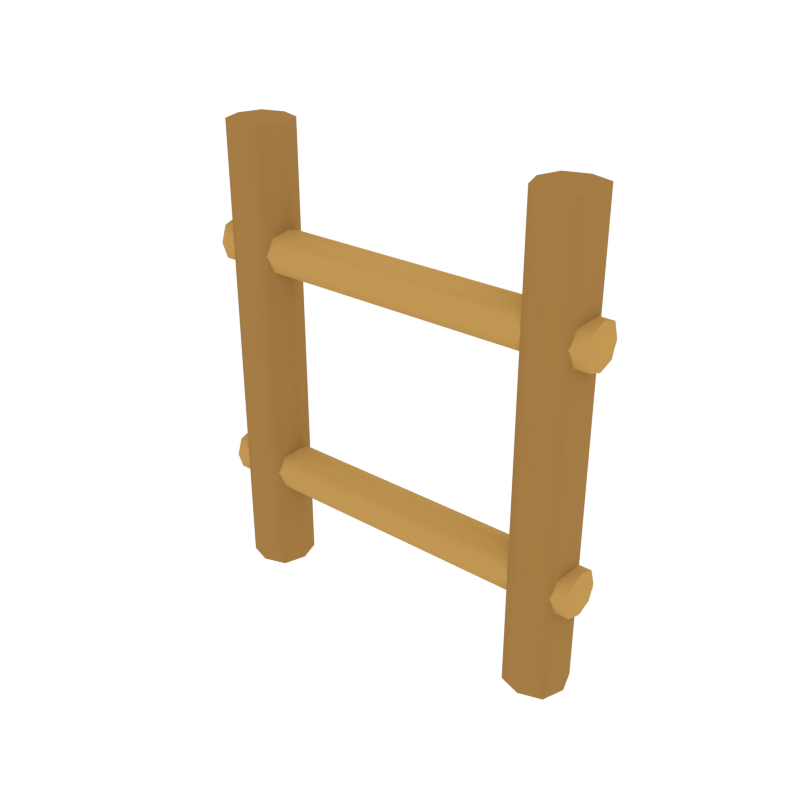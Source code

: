 # Source: Stairs.blend  (saved by Blender 2.79.0; exported with 4.5.12 LTS)
import bpy
from mathutils import Matrix  # noqa: F401  (used for matrix-valued properties, if any)

bpy.ops.wm.read_factory_settings(use_empty=True)
scene = bpy.context.scene
scene.name = 'Scene'

# ---- collections
col_collection_1 = bpy.data.collections.new('Collection 1'); scene.collection.children.link(col_collection_1)

# ---- materials (node trees are filled in below, after node groups)
mat_wood = bpy.data.materials.new('Wood')
mat_wood.alpha_threshold = 0.0
mat_wood.diffuse_color = (0.3757, 0.2029, 0.05871, 1.0)
mat_wood.roughness = 0.5
mat_wood_light = bpy.data.materials.new('Wood_Light')
mat_wood_light.alpha_threshold = 0.0
mat_wood_light.diffuse_color = (0.5382, 0.3147, 0.08693, 1.0)
mat_wood_light.roughness = 0.5

# ---- node groups
ng_auto_smooth = bpy.data.node_groups.new('Auto Smooth', 'GeometryNodeTree')
_s = ng_auto_smooth.interface.new_socket(name='Geometry', in_out='OUTPUT', socket_type='NodeSocketGeometry')
_s = ng_auto_smooth.interface.new_socket(name='Geometry', in_out='INPUT', socket_type='NodeSocketGeometry')
_s = ng_auto_smooth.interface.new_socket(name='Angle', in_out='INPUT', socket_type='NodeSocketFloat')
_s.subtype = 'ANGLE'
_s.min_value = 0.0
_s.max_value = 3.142
ng_auto_smooth.is_modifier = True
_N = ng_auto_smooth.nodes; _L = ng_auto_smooth.links
n0 = _N.new('NodeGroupOutput'); n0.name = 'Group Output'; n0.location = (480, -100)
n1 = _N.new('NodeGroupInput'); n1.name = 'Group Input'; n1.location = (-420, -300)
n2 = _N.new('NodeGroupInput'); n2.name = 'Group Input.001'; n2.location = (-60, -100)
n3 = _N.new('GeometryNodeSetShadeSmooth'); n3.name = 'Set Shade Smooth'; n3.location = (120, -100)
n3.domain = 'EDGE'
n4 = _N.new('GeometryNodeSetShadeSmooth'); n4.name = 'Set Shade Smooth.001'; n4.location = (300, -100)
n5 = _N.new('GeometryNodeInputMeshEdgeAngle'); n5.name = 'Edge Angle'; n5.location = (-420, -220)
n6 = _N.new('GeometryNodeInputEdgeSmooth'); n6.name = 'Is Edge Smooth'; n6.location = (-60, -160)
n7 = _N.new('GeometryNodeInputShadeSmooth'); n7.name = 'Is Face Smooth'; n7.location = (-240, -340)
n8 = _N.new('FunctionNodeBooleanMath'); n8.name = 'Boolean Math'; n8.location = (-60, -220)
n9 = _N.new('FunctionNodeCompare'); n9.name = 'Compare'; n9.location = (-240, -180)
n9.operation = 'LESS_EQUAL'
_L.new(n5.outputs[0], n9.inputs[0])
_L.new(n4.outputs[0], n0.inputs[0])
_L.new(n1.outputs[1], n9.inputs[1])
_L.new(n9.outputs[0], n8.inputs[0])
_L.new(n7.outputs[0], n8.inputs[1])
_L.new(n2.outputs[0], n3.inputs[0])
_L.new(n6.outputs[0], n3.inputs[1])
_L.new(n3.outputs[0], n4.inputs[0])
_L.new(n8.outputs[0], n3.inputs[2])
n0.is_active_output = True

# ---- material node trees

# ---- world
world_world = bpy.data.worlds.new('World'); scene.world = world_world
world_world.color = (1.0, 1.0, 1.0)
world_world.use_sun_shadow = False
world_world.sun_shadow_jitter_overblur = 0.0
world_world.cycles.sampling_method = 'NONE'
world_world.cycles.sample_map_resolution = 256

# ---- meshes
me_cube_162 = bpy.data.meshes.new('Cube.162')
me_cube_162.from_pydata([(-9.737, 0.0, -5.872), (-8.225, 1.512, -5.872), (-6.713, 0.0, -5.872), (-8.225, -1.512, -5.872), (-4.995, -0.04848, -5.001), (-4.995, -1.155, -6.107), (-4.995, 1.058, -6.107), (-4.995, -0.04848, -7.213), (-10.37, -0.04848, -6.107), (-10.18, -0.04848, -7.213), (-10.18, 1.058, -6.107), (-10.18, -1.155, -6.107), (-10.18, -0.04848, -5.001), (9.737, 0.0, -5.872), (8.225, 1.512, -5.872), (6.713, 0.0, -5.872), (8.225, -1.512, -5.872), (4.995, -0.04848, -5.001), (4.995, -1.155, -6.107), (4.995, 1.058, -6.107), (4.995, -0.04848, -7.213), (10.37, -0.04848, -6.107), (10.18, -0.04848, -7.213), (10.18, 1.058, -6.107), (10.18, -1.155, -6.107), (10.18, -0.04848, -5.001), (-9.737, 0.0, 5.872), (-8.225, 1.512, 5.872), (-6.713, 0.0, 5.872), (-8.225, -1.512, 5.872), (-4.995, -0.04848, 6.743), (-4.995, -1.155, 5.637), (-4.995, 1.058, 5.637), (-4.995, -0.04848, 4.531), (-10.37, -0.04848, 5.637), (-10.18, -0.04848, 4.531), (-10.18, 1.058, 5.637), (-10.18, -1.155, 5.637), (-10.18, -0.04848, 6.743), (9.737, 0.0, 5.872), (8.225, 1.512, 5.872), (6.713, 0.0, 5.872), (8.225, -1.512, 5.872), (4.995, -0.04848, 6.743), (4.995, -1.155, 5.637), (4.995, 1.058, 5.637), (4.995, -0.04848, 4.531), (10.37, -0.04848, 5.637), (10.18, -0.04848, 4.531), (10.18, 1.058, 5.637), (10.18, -1.155, 5.637), (10.18, -0.04848, 6.743), (-9.737, 0.0, -11.74), (-9.359, -1.134, -5.872), (-9.737, 0.0, -9.537e-07), (-9.359, 1.134, -5.872), (-8.225, 1.512, -11.74), (-8.225, 1.512, -9.537e-07), (-7.091, 1.134, -5.872), (-6.713, 0.0, -11.74), (-6.713, 0.0, -9.537e-07), (-7.091, -1.134, -5.872), (-8.225, -1.512, -11.74), (-8.225, -1.512, -9.537e-07), (-10.32, -0.04848, -5.277), (-10.32, 0.7812, -6.107), (-10.32, -0.04848, -6.937), (-10.32, -0.8782, -6.107), (0.0, -0.04848, -5.001), (0.0, 1.058, -6.107), (0.0, -0.04848, -7.213), (0.0, -1.155, -6.107), (-4.995, 0.7812, -5.277), (-10.18, -0.8782, -5.277), (-10.18, -0.8782, -6.937), (-4.995, 0.7812, -6.937), (-10.18, 0.7812, -5.277), (-4.995, -0.8782, -5.277), (-4.995, -0.8782, -6.937), (-10.18, 0.7812, -6.937), (-8.789, -0.04848, -7.213), (-8.789, 1.058, -6.107), (-8.789, -1.155, -6.107), (-8.789, -0.04848, -5.001), (9.737, 0.0, -11.74), (9.359, -1.134, -5.872), (9.737, 0.0, -9.537e-07), (9.359, 1.134, -5.872), (8.225, 1.512, -11.74), (8.225, 1.512, -9.537e-07), (7.091, 1.134, -5.872), (6.713, 0.0, -11.74), (6.713, 0.0, -9.537e-07), (7.091, -1.134, -5.872), (8.225, -1.512, -11.74), (8.225, -1.512, -9.537e-07), (10.32, -0.04848, -5.277), (10.32, 0.7812, -6.107), (10.32, -0.04848, -6.937), (10.32, -0.8782, -6.107), (4.995, 0.7812, -5.277), (10.18, -0.8782, -5.277), (10.18, -0.8782, -6.937), (4.995, 0.7812, -6.937), (10.18, 0.7812, -5.277), (4.995, -0.8782, -5.277), (4.995, -0.8782, -6.937), (10.18, 0.7812, -6.937), (8.789, -0.04848, -7.213), (8.789, 1.058, -6.107), (8.789, -1.155, -6.107), (8.789, -0.04848, -5.001), (-9.359, -1.134, 5.872), (-9.737, 0.0, 11.74), (-9.359, 1.134, 5.872), (-8.225, 1.512, 11.74), (-7.091, 1.134, 5.872), (-6.713, 0.0, 11.74), (-7.091, -1.134, 5.872), (-8.225, -1.512, 11.74), (-10.32, -0.04848, 6.467), (-10.32, 0.7812, 5.637), (-10.32, -0.04848, 4.807), (-10.32, -0.8782, 5.637), (0.0, -0.04848, 6.743), (0.0, 1.058, 5.637), (0.0, -0.04848, 4.531), (0.0, -1.155, 5.637), (-4.995, 0.7812, 6.467), (-10.18, -0.8782, 6.467), (-10.18, -0.8782, 4.807), (-4.995, 0.7812, 4.807), (-10.18, 0.7812, 6.467), (-4.995, -0.8782, 6.467), (-4.995, -0.8782, 4.807), (-10.18, 0.7812, 4.807), (-8.789, -0.04848, 4.531), (-8.789, 1.058, 5.637), (-8.789, -1.155, 5.637), (-8.789, -0.04848, 6.743), (9.359, -1.134, 5.872), (9.737, 0.0, 11.74), (9.359, 1.134, 5.872), (8.225, 1.512, 11.74), (7.091, 1.134, 5.872), (6.713, 0.0, 11.74), (7.091, -1.134, 5.872), (8.225, -1.512, 11.74), (10.32, -0.04848, 6.467), (10.32, 0.7812, 5.637), (10.32, -0.04848, 4.807), (10.32, -0.8782, 5.637), (4.995, 0.7812, 6.467), (10.18, -0.8782, 6.467), (10.18, -0.8782, 4.807), (4.995, 0.7812, 4.807), (10.18, 0.7812, 6.467), (4.995, -0.8782, 6.467), (4.995, -0.8782, 4.807), (10.18, 0.7812, 4.807), (8.789, -0.04848, 4.531), (8.789, 1.058, 5.637), (8.789, -1.155, 5.637), (8.789, -0.04848, 6.743), (-9.359, -1.134, -11.74), (-9.359, -1.134, -9.537e-07), (-9.359, 1.134, -11.74), (-9.359, 1.134, -9.537e-07), (-7.091, -1.134, -11.74), (-7.091, -1.134, -9.537e-07), (-7.091, 1.134, -11.74), (-7.091, 1.134, -9.537e-07), (-10.28, -0.6631, -5.493), (-10.28, 0.5661, -5.493), (-10.28, -0.6631, -6.722), (-10.28, 0.5661, -6.722), (-8.789, 0.7812, -5.277), (-8.789, -0.8782, -5.277), (-8.789, -0.8782, -6.937), (-8.789, 0.7812, -6.937), (9.359, -1.134, -11.74), (9.359, -1.134, -9.537e-07), (9.359, 1.134, -11.74), (9.359, 1.134, -9.537e-07), (7.091, -1.134, -11.74), (7.091, -1.134, -9.537e-07), (7.091, 1.134, -11.74), (7.091, 1.134, -9.537e-07), (10.28, -0.6631, -5.493), (10.28, 0.5661, -5.493), (10.28, -0.6631, -6.722), (10.28, 0.5661, -6.722), (0.0, 0.7812, -5.277), (0.0, -0.8782, -5.277), (0.0, 0.7812, -6.937), (0.0, -0.8782, -6.937), (8.789, 0.7812, -5.277), (8.789, -0.8782, -5.277), (8.789, -0.8782, -6.937), (8.789, 0.7812, -6.937), (-9.359, -1.134, 11.74), (-9.359, 1.134, 11.74), (-7.091, -1.134, 11.74), (-7.091, 1.134, 11.74), (-10.28, -0.6631, 6.252), (-10.28, 0.5661, 6.252), (-10.28, -0.6631, 5.022), (-10.28, 0.5661, 5.022), (-8.789, 0.7812, 6.467), (-8.789, -0.8782, 6.467), (-8.789, -0.8782, 4.807), (-8.789, 0.7812, 4.807), (9.359, -1.134, 11.74), (9.359, 1.134, 11.74), (7.091, -1.134, 11.74), (7.091, 1.134, 11.74), (10.28, -0.6631, 6.252), (10.28, 0.5661, 6.252), (10.28, -0.6631, 5.022), (10.28, 0.5661, 5.022), (0.0, 0.7812, 6.467), (0.0, -0.8782, 6.467), (0.0, 0.7812, 4.807), (0.0, -0.8782, 4.807), (8.789, 0.7812, 6.467), (8.789, -0.8782, 6.467), (8.789, -0.8782, 4.807), (8.789, 0.7812, 4.807)], [], [(0, 52, 164, 53), (0, 53, 165, 54), (0, 54, 167, 55), (0, 55, 166, 52), (1, 56, 166, 55), (1, 55, 167, 57), (1, 57, 171, 58), (1, 58, 170, 56), (2, 59, 170, 58), (2, 58, 171, 60), (2, 60, 169, 61), (2, 61, 168, 59), (3, 62, 168, 61), (3, 61, 169, 63), (3, 63, 165, 53), (3, 53, 164, 62), (4, 83, 177, 77), (4, 77, 193, 68), (4, 68, 192, 72), (4, 72, 176, 83), (5, 82, 178, 78), (5, 78, 195, 71), (5, 71, 193, 77), (5, 77, 177, 82), (6, 81, 176, 72), (6, 72, 192, 69), (6, 69, 194, 75), (6, 75, 179, 81), (7, 80, 179, 75), (7, 75, 194, 70), (7, 70, 195, 78), (7, 78, 178, 80), (8, 64, 173, 65), (8, 65, 175, 66), (8, 66, 174, 67), (8, 67, 172, 64), (9, 66, 175, 79), (9, 79, 179, 80), (9, 80, 178, 74), (9, 74, 174, 66), (10, 65, 173, 76), (10, 76, 176, 81), (10, 81, 179, 79), (10, 79, 175, 65), (11, 67, 174, 74), (11, 74, 178, 82), (11, 82, 177, 73), (11, 73, 172, 67), (12, 64, 172, 73), (12, 73, 177, 83), (12, 83, 176, 76), (12, 76, 173, 64), (13, 85, 180, 84), (13, 84, 182, 87), (13, 87, 183, 86), (13, 86, 181, 85), (14, 87, 182, 88), (14, 88, 186, 90), (14, 90, 187, 89), (14, 89, 183, 87), (15, 90, 186, 91), (15, 91, 184, 93), (15, 93, 185, 92), (15, 92, 187, 90), (16, 93, 184, 94), (16, 94, 180, 85), (16, 85, 181, 95), (16, 95, 185, 93), (17, 105, 197, 111), (17, 111, 196, 100), (17, 100, 192, 68), (17, 68, 193, 105), (18, 106, 198, 110), (18, 110, 197, 105), (18, 105, 193, 71), (18, 71, 195, 106), (19, 100, 196, 109), (19, 109, 199, 103), (19, 103, 194, 69), (19, 69, 192, 100), (20, 103, 199, 108), (20, 108, 198, 106), (20, 106, 195, 70), (20, 70, 194, 103), (21, 97, 189, 96), (21, 96, 188, 99), (21, 99, 190, 98), (21, 98, 191, 97), (22, 107, 191, 98), (22, 98, 190, 102), (22, 102, 198, 108), (22, 108, 199, 107), (23, 104, 189, 97), (23, 97, 191, 107), (23, 107, 199, 109), (23, 109, 196, 104), (24, 102, 190, 99), (24, 99, 188, 101), (24, 101, 197, 110), (24, 110, 198, 102), (25, 101, 188, 96), (25, 96, 189, 104), (25, 104, 196, 111), (25, 111, 197, 101), (26, 54, 165, 112), (26, 112, 200, 113), (26, 113, 201, 114), (26, 114, 167, 54), (27, 57, 167, 114), (27, 114, 201, 115), (27, 115, 203, 116), (27, 116, 171, 57), (28, 60, 171, 116), (28, 116, 203, 117), (28, 117, 202, 118), (28, 118, 169, 60), (29, 63, 169, 118), (29, 118, 202, 119), (29, 119, 200, 112), (29, 112, 165, 63), (30, 139, 209, 133), (30, 133, 221, 124), (30, 124, 220, 128), (30, 128, 208, 139), (31, 138, 210, 134), (31, 134, 223, 127), (31, 127, 221, 133), (31, 133, 209, 138), (32, 137, 208, 128), (32, 128, 220, 125), (32, 125, 222, 131), (32, 131, 211, 137), (33, 136, 211, 131), (33, 131, 222, 126), (33, 126, 223, 134), (33, 134, 210, 136), (34, 120, 205, 121), (34, 121, 207, 122), (34, 122, 206, 123), (34, 123, 204, 120), (35, 122, 207, 135), (35, 135, 211, 136), (35, 136, 210, 130), (35, 130, 206, 122), (36, 121, 205, 132), (36, 132, 208, 137), (36, 137, 211, 135), (36, 135, 207, 121), (37, 123, 206, 130), (37, 130, 210, 138), (37, 138, 209, 129), (37, 129, 204, 123), (38, 120, 204, 129), (38, 129, 209, 139), (38, 139, 208, 132), (38, 132, 205, 120), (39, 140, 181, 86), (39, 86, 183, 142), (39, 142, 213, 141), (39, 141, 212, 140), (40, 142, 183, 89), (40, 89, 187, 144), (40, 144, 215, 143), (40, 143, 213, 142), (41, 144, 187, 92), (41, 92, 185, 146), (41, 146, 214, 145), (41, 145, 215, 144), (42, 146, 185, 95), (42, 95, 181, 140), (42, 140, 212, 147), (42, 147, 214, 146), (43, 157, 225, 163), (43, 163, 224, 152), (43, 152, 220, 124), (43, 124, 221, 157), (44, 158, 226, 162), (44, 162, 225, 157), (44, 157, 221, 127), (44, 127, 223, 158), (45, 152, 224, 161), (45, 161, 227, 155), (45, 155, 222, 125), (45, 125, 220, 152), (46, 155, 227, 160), (46, 160, 226, 158), (46, 158, 223, 126), (46, 126, 222, 155), (47, 149, 217, 148), (47, 148, 216, 151), (47, 151, 218, 150), (47, 150, 219, 149), (48, 159, 219, 150), (48, 150, 218, 154), (48, 154, 226, 160), (48, 160, 227, 159), (49, 156, 217, 149), (49, 149, 219, 159), (49, 159, 227, 161), (49, 161, 224, 156), (50, 154, 218, 151), (50, 151, 216, 153), (50, 153, 225, 162), (50, 162, 226, 154), (51, 153, 216, 148), (51, 148, 217, 156), (51, 156, 224, 163), (51, 163, 225, 153), (166, 56, 170, 59, 168, 62, 164, 52), (182, 84, 180, 94, 184, 91, 186, 88), (200, 119, 202, 117, 203, 115, 201, 113), (212, 141, 213, 143, 215, 145, 214, 147)])
me_cube_162.polygons.foreach_set('use_smooth', [True] * 212)
me_cube_162.polygons.foreach_set('material_index', [0, 0, 0, 0, 0, 0, 0, 0, 0, 0, 0, 0, 0, 0, 0, 0, 1, 1, 1, 1, 1, 1, 1, 1, 1, 1, 1, 1, 1, 1, 1, 1, 1, 1, 1, 1, 1, 1, 1, 1, 1, 1, 1, 1, 1, 1, 1, 1, 1, 1, 1, 1, 0, 0, 0, 0, 0, 0, 0, 0, 0, 0, 0, 0, 0, 0, 0, 0, 1, 1, 1, 1, 1, 1, 1, 1, 1, 1, 1, 1, 1, 1, 1, 1, 1, 1, 1, 1, 1, 1, 1, 1, 1, 1, 1, 1, 1, 1, 1, 1, 1, 1, 1, 1, 0, 0, 0, 0, 0, 0, 0, 0, 0, 0, 0, 0, 0, 0, 0, 0, 1, 1, 1, 1, 1, 1, 1, 1, 1, 1, 1, 1, 1, 1, 1, 1, 1, 1, 1, 1, 1, 1, 1, 1, 1, 1, 1, 1, 1, 1, 1, 1, 1, 1, 1, 1, 0, 0, 0, 0, 0, 0, 0, 0, 0, 0, 0, 0, 0, 0, 0, 0, 1, 1, 1, 1, 1, 1, 1, 1, 1, 1, 1, 1, 1, 1, 1, 1, 1, 1, 1, 1, 1, 1, 1, 1, 1, 1, 1, 1, 1, 1, 1, 1, 1, 1, 1, 1, 0, 0, 0, 0])
me_cube_162.materials.append(mat_wood)
me_cube_162.materials.append(mat_wood_light)
me_cube_162.use_remesh_preserve_volume = False
me_cube_162.use_remesh_preserve_attributes = False
me_cube_162.use_mirror_vertex_groups = False
me_cube_162.update()

# ---- objects
ob_stairs = bpy.data.objects.new('Stairs', me_cube_162)

# ---- transforms, parenting, visibility, modifiers, constraints
ob_stairs.location = (0.0, 0.0, 0.0)
ob_stairs.scale = (0.08515, 0.08515, 0.08515)
ob_stairs.lineart.crease_threshold = 0.0
_m = ob_stairs.modifiers.new('Auto Smooth', 'NODES')
_m.node_group = ng_auto_smooth
_gi = [s.identifier for s in ng_auto_smooth.interface.items_tree if s.item_type == 'SOCKET' and s.in_out == 'INPUT']
_m[_gi[1]] = 1.086  # Angle

# ---- collection membership
col_collection_1.objects.link(ob_stairs)

# ---- scene / render settings (as saved in the file)
scene.frame_start = 1; scene.frame_end = 250; scene.frame_set(0)
scene.render.engine = 'CYCLES'
scene.render.resolution_x = 1000
scene.render.resolution_y = 1000
scene.render.dither_intensity = 0.0
scene.cycles.samples = 200
scene.cycles.sampling_pattern = 'TABULATED_SOBOL'
scene.cycles.light_sampling_threshold = 0.0
scene.cycles.use_adaptive_sampling = False
scene.cycles.use_light_tree = False
scene.cycles.caustics_reflective = False
scene.cycles.caustics_refractive = False
scene.cycles.blur_glossy = 0.0
scene.cycles.max_bounces = 2
scene.cycles.pixel_filter_type = 'GAUSSIAN'
scene.cycles.sample_clamp_indirect = 0.0
scene.view_settings.view_transform = 'Standard'
bpy.context.view_layer.update()

# ---- added for rendering (the .blend has no active camera): camera
cam_auto = bpy.data.cameras.new('AutoCamera')
cam_auto.lens = 50.0
cam_auto.sensor_width = 36.0
cam_auto.clip_end = 1000.0
ob_auto_camera = bpy.data.objects.new('AutoCamera', cam_auto)
scene.collection.objects.link(ob_auto_camera)
ob_auto_camera.location = (2.47992, -2.9759, 1.98393)
ob_auto_camera.rotation_euler = (1.09748, -7.21219e-08, 0.694738)
scene.camera = ob_auto_camera
bpy.context.view_layer.update()
